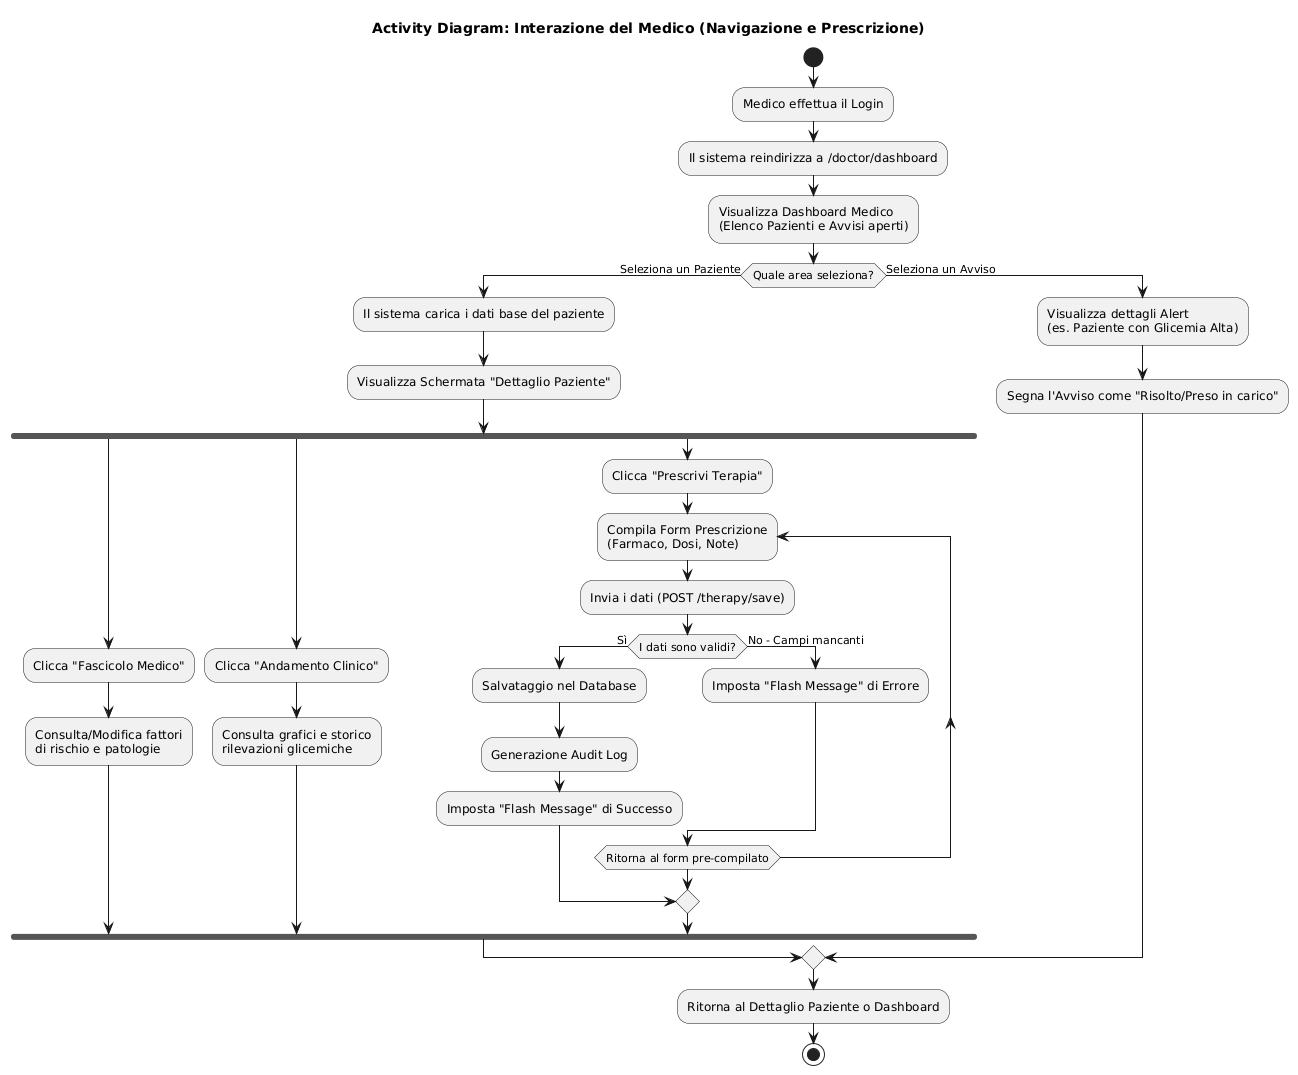

The diagram above was rendered by PlantUML. Its source (embedded in the PNG):
@startuml
skinparam monochrome true
skinparam shadowing false

title Activity Diagram: Interazione del Medico (Navigazione e Prescrizione)

start

:Medico effettua il Login;
:Il sistema reindirizza a /doctor/dashboard;
:Visualizza Dashboard Medico\n(Elenco Pazienti e Avvisi aperti);

if (Quale area seleziona?) then (Seleziona un Paziente)
  :Il sistema carica i dati base del paziente;
  :Visualizza Schermata "Dettaglio Paziente";
  
  fork
    :Clicca "Fascicolo Medico";
    :Consulta/Modifica fattori\ndi rischio e patologie;
  fork again
    :Clicca "Andamento Clinico";
    :Consulta grafici e storico\nrilevazioni glicemiche;
  fork again
    :Clicca "Prescrivi Terapia";
    repeat :Compila Form Prescrizione\n(Farmaco, Dosi, Note);
      :Invia i dati (POST /therapy/save);
      if (I dati sono validi?) then (Sì)
        :Salvataggio nel Database;
        :Generazione Audit Log;
        :Imposta "Flash Message" di Successo;
        break
      else (No - Campi mancanti)
        :Imposta "Flash Message" di Errore;
      endif
    repeat while (Ritorna al form pre-compilato)
  end fork
  
else (Seleziona un Avviso)
  :Visualizza dettagli Alert\n(es. Paziente con Glicemia Alta);
  :Segna l'Avviso come "Risolto/Preso in carico";
endif

:Ritorna al Dettaglio Paziente o Dashboard;

stop
@enduml